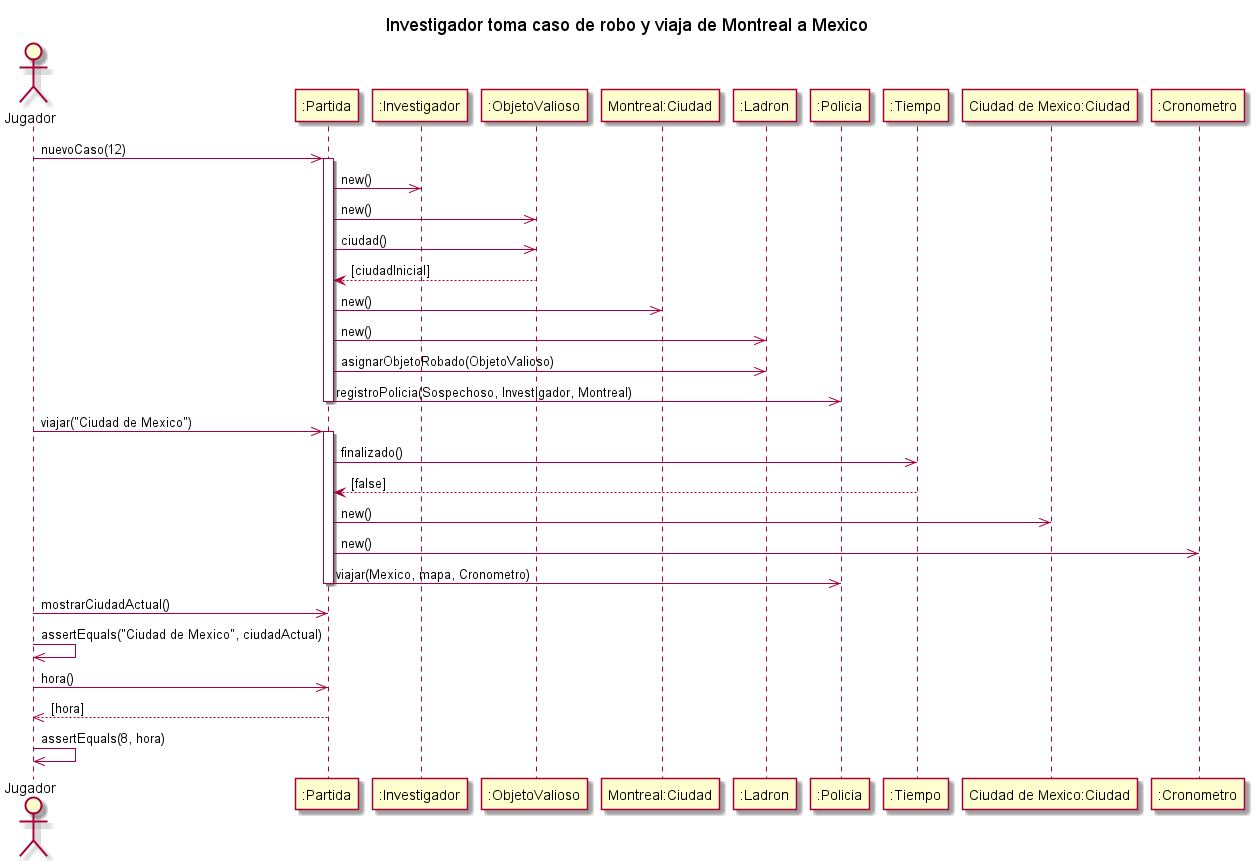

The diagram above was rendered by PlantUML. Its source (embedded in the PNG):
@startuml
title Investigador toma caso de robo y viaja de Montreal a Mexico

actor "Jugador" as AlgoThief
participant ":Partida" as Partida
participant ":Investigador" as Grado
participant ":ObjetoValioso" as ObjetoRobado
participant "Montreal:Ciudad" as Ciudad
participant ":Ladron" as Ladron
participant ":Policia" as Policia
participant ":Tiempo" as Tiempo
participant "Ciudad de Mexico:Ciudad" as Mexico
participant ":Cronometro" as Cronometro

AlgoThief ->> Partida : nuevoCaso(12)
activate Partida
    Partida ->> Grado : new()
    Partida ->> ObjetoRobado : new()
    Partida ->> ObjetoRobado : ciudad()
    ObjetoRobado --> Partida : [ciudadInicial]
    Partida ->> Ciudad : new()
    Partida ->> Ladron : new()
    Partida ->> Ladron : asignarObjetoRobado(ObjetoValioso)
    Partida ->> Policia : registroPolicia(Sospechoso, Investigador, Montreal)
deactivate Partida

AlgoThief ->> Partida : viajar("Ciudad de Mexico")
activate Partida
Partida ->> Tiempo : finalizado()
Tiempo --> Partida : [false]
Partida ->> Mexico : new()
Partida ->> Cronometro : new()
Partida ->> Policia : viajar(Mexico, mapa, Cronometro)
deactivate Partida
AlgoThief ->> Partida : mostrarCiudadActual() 
AlgoThief ->> AlgoThief : assertEquals("Ciudad de Mexico", ciudadActual)
AlgoThief ->> Partida : hora()
return [hora]
AlgoThief ->> AlgoThief : assertEquals(8, hora)
@enduml